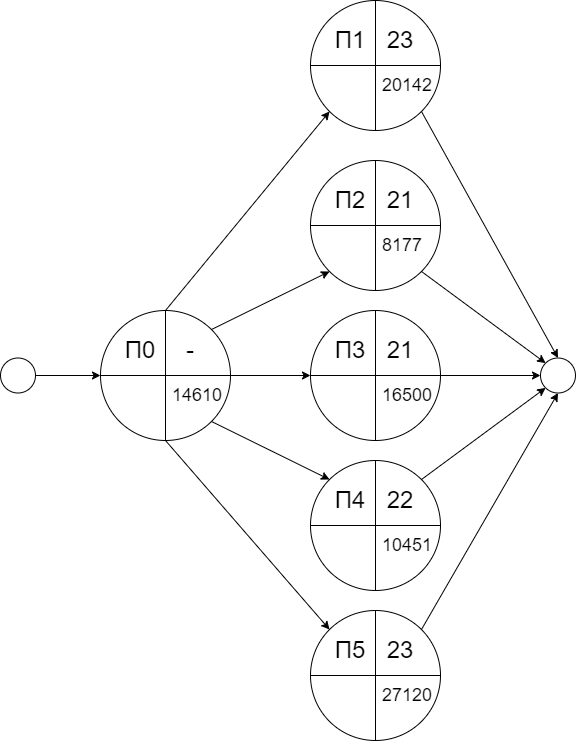

The diagram above was exported from draw.io. Its source (the exported page's mxGraphModel, read from the mxfile embedded in the PNG):
<mxGraphModel dx="1261" dy="739" grid="1" gridSize="10" guides="1" tooltips="1" connect="1" arrows="1" fold="1" page="1" pageScale="1" pageWidth="1169" pageHeight="827" math="0" shadow="0">
  <root>
    <mxCell id="0" />
    <mxCell id="1" parent="0" />
    <mxCell id="ekhMy3ZcBeFL5dOao0uK-27" value="" style="endArrow=classic;html=1;rounded=0;exitX=1;exitY=0.5;exitDx=0;exitDy=0;entryX=0;entryY=0.5;entryDx=0;entryDy=0;" edge="1" parent="1">
      <mxGeometry width="50" height="50" relative="1" as="geometry">
        <mxPoint x="409.99999999999864" y="455" as="sourcePoint" />
        <mxPoint x="479.99999999999864" y="455" as="targetPoint" />
      </mxGeometry>
    </mxCell>
    <mxCell id="ekhMy3ZcBeFL5dOao0uK-28" value="" style="ellipse;whiteSpace=wrap;html=1;aspect=fixed;" vertex="1" parent="1">
      <mxGeometry x="380" y="437.5" width="35" height="35" as="geometry" />
    </mxCell>
    <mxCell id="ekhMy3ZcBeFL5dOao0uK-44" value="" style="endArrow=classic;html=1;rounded=0;exitX=0.5;exitY=0;exitDx=0;exitDy=0;entryX=0;entryY=1;entryDx=0;entryDy=0;" edge="1" parent="1">
      <mxGeometry width="50" height="50" relative="1" as="geometry">
        <mxPoint x="545" y="390" as="sourcePoint" />
        <mxPoint x="709.0380592228753" y="190.9619407771247" as="targetPoint" />
      </mxGeometry>
    </mxCell>
    <mxCell id="ekhMy3ZcBeFL5dOao0uK-45" value="" style="endArrow=classic;html=1;rounded=0;exitX=1;exitY=0;exitDx=0;exitDy=0;entryX=0;entryY=1;entryDx=0;entryDy=0;" edge="1" parent="1">
      <mxGeometry width="50" height="50" relative="1" as="geometry">
        <mxPoint x="590.9619407771286" y="409.03805922287154" as="sourcePoint" />
        <mxPoint x="709.0380592228753" y="350.9619407771247" as="targetPoint" />
      </mxGeometry>
    </mxCell>
    <mxCell id="ekhMy3ZcBeFL5dOao0uK-46" value="" style="endArrow=classic;html=1;rounded=0;exitX=1;exitY=0.5;exitDx=0;exitDy=0;entryX=0;entryY=0.5;entryDx=0;entryDy=0;" edge="1" parent="1">
      <mxGeometry width="50" height="50" relative="1" as="geometry">
        <mxPoint x="610.0000000000014" y="455" as="sourcePoint" />
        <mxPoint x="690.0000000000014" y="455" as="targetPoint" />
      </mxGeometry>
    </mxCell>
    <mxCell id="ekhMy3ZcBeFL5dOao0uK-47" value="" style="ellipse;whiteSpace=wrap;html=1;aspect=fixed;" vertex="1" parent="1">
      <mxGeometry x="920" y="437.5" width="35" height="35" as="geometry" />
    </mxCell>
    <mxCell id="ekhMy3ZcBeFL5dOao0uK-48" value="" style="endArrow=classic;html=1;rounded=0;exitX=1;exitY=1;exitDx=0;exitDy=0;entryX=0;entryY=0;entryDx=0;entryDy=0;" edge="1" parent="1" target="ekhMy3ZcBeFL5dOao0uK-47">
      <mxGeometry width="50" height="50" relative="1" as="geometry">
        <mxPoint x="800.9619407771243" y="350.96194077712437" as="sourcePoint" />
        <mxPoint x="720" y="280" as="targetPoint" />
      </mxGeometry>
    </mxCell>
    <mxCell id="ekhMy3ZcBeFL5dOao0uK-49" value="" style="endArrow=classic;html=1;rounded=0;exitX=1;exitY=1;exitDx=0;exitDy=0;entryX=0.5;entryY=0;entryDx=0;entryDy=0;" edge="1" parent="1" target="ekhMy3ZcBeFL5dOao0uK-47">
      <mxGeometry width="50" height="50" relative="1" as="geometry">
        <mxPoint x="800.9619407771243" y="190.96194077712437" as="sourcePoint" />
        <mxPoint x="720" y="280" as="targetPoint" />
      </mxGeometry>
    </mxCell>
    <mxCell id="ekhMy3ZcBeFL5dOao0uK-50" value="" style="endArrow=classic;html=1;rounded=0;exitX=1;exitY=0.5;exitDx=0;exitDy=0;entryX=0;entryY=0.5;entryDx=0;entryDy=0;" edge="1" parent="1" target="ekhMy3ZcBeFL5dOao0uK-47">
      <mxGeometry width="50" height="50" relative="1" as="geometry">
        <mxPoint x="819.9999999999984" y="455" as="sourcePoint" />
        <mxPoint x="720" y="380" as="targetPoint" />
      </mxGeometry>
    </mxCell>
    <mxCell id="ekhMy3ZcBeFL5dOao0uK-58" value="" style="endArrow=classic;html=1;rounded=0;exitX=1;exitY=1;exitDx=0;exitDy=0;entryX=0;entryY=0;entryDx=0;entryDy=0;" edge="1" parent="1">
      <mxGeometry width="50" height="50" relative="1" as="geometry">
        <mxPoint x="590.9619407771286" y="500.9619407771286" as="sourcePoint" />
        <mxPoint x="709.0380592228753" y="559.0380592228754" as="targetPoint" />
      </mxGeometry>
    </mxCell>
    <mxCell id="ekhMy3ZcBeFL5dOao0uK-59" value="" style="endArrow=classic;html=1;rounded=0;exitX=1;exitY=0;exitDx=0;exitDy=0;entryX=0;entryY=1;entryDx=0;entryDy=0;" edge="1" parent="1" target="ekhMy3ZcBeFL5dOao0uK-47">
      <mxGeometry width="50" height="50" relative="1" as="geometry">
        <mxPoint x="800.9619407771243" y="559.0380592228757" as="sourcePoint" />
        <mxPoint x="720" y="480" as="targetPoint" />
      </mxGeometry>
    </mxCell>
    <mxCell id="ekhMy3ZcBeFL5dOao0uK-67" value="" style="endArrow=classic;html=1;rounded=0;exitX=0.5;exitY=1;exitDx=0;exitDy=0;entryX=0;entryY=0;entryDx=0;entryDy=0;" edge="1" parent="1">
      <mxGeometry width="50" height="50" relative="1" as="geometry">
        <mxPoint x="545" y="520" as="sourcePoint" />
        <mxPoint x="709.0380592228753" y="709.0380592228753" as="targetPoint" />
      </mxGeometry>
    </mxCell>
    <mxCell id="ekhMy3ZcBeFL5dOao0uK-68" value="" style="endArrow=classic;html=1;rounded=0;exitX=1;exitY=0;exitDx=0;exitDy=0;entryX=0.5;entryY=1;entryDx=0;entryDy=0;" edge="1" parent="1" target="ekhMy3ZcBeFL5dOao0uK-47">
      <mxGeometry width="50" height="50" relative="1" as="geometry">
        <mxPoint x="800.9619407771243" y="709.0380592228757" as="sourcePoint" />
        <mxPoint x="750" y="550" as="targetPoint" />
      </mxGeometry>
    </mxCell>
    <mxCell id="ekhMy3ZcBeFL5dOao0uK-78" value="" style="ellipse;whiteSpace=wrap;html=1;aspect=fixed;" vertex="1" parent="1">
      <mxGeometry x="480" y="390" width="130" height="130" as="geometry" />
    </mxCell>
    <mxCell id="ekhMy3ZcBeFL5dOao0uK-79" value="" style="endArrow=none;html=1;rounded=0;exitX=0;exitY=0.5;exitDx=0;exitDy=0;entryX=1;entryY=0.5;entryDx=0;entryDy=0;" edge="1" parent="1" source="ekhMy3ZcBeFL5dOao0uK-78" target="ekhMy3ZcBeFL5dOao0uK-78">
      <mxGeometry width="50" height="50" relative="1" as="geometry">
        <mxPoint x="570" y="500" as="sourcePoint" />
        <mxPoint x="620" y="450" as="targetPoint" />
      </mxGeometry>
    </mxCell>
    <mxCell id="ekhMy3ZcBeFL5dOao0uK-80" value="" style="endArrow=none;html=1;rounded=0;exitX=0.5;exitY=1;exitDx=0;exitDy=0;entryX=0.5;entryY=0;entryDx=0;entryDy=0;" edge="1" parent="1" source="ekhMy3ZcBeFL5dOao0uK-78" target="ekhMy3ZcBeFL5dOao0uK-78">
      <mxGeometry width="50" height="50" relative="1" as="geometry">
        <mxPoint x="570" y="500" as="sourcePoint" />
        <mxPoint x="545" y="455" as="targetPoint" />
      </mxGeometry>
    </mxCell>
    <mxCell id="ekhMy3ZcBeFL5dOao0uK-81" value="&lt;span style=&quot;font-size: 24px;&quot;&gt;П0&lt;/span&gt;" style="text;html=1;strokeColor=none;fillColor=none;align=center;verticalAlign=middle;whiteSpace=wrap;rounded=0;" vertex="1" parent="1">
      <mxGeometry x="500" y="410" width="40" height="40" as="geometry" />
    </mxCell>
    <mxCell id="ekhMy3ZcBeFL5dOao0uK-82" value="&lt;font style=&quot;font-size: 18px;&quot;&gt;14610&lt;/font&gt;" style="text;html=1;strokeColor=none;fillColor=none;align=left;verticalAlign=middle;whiteSpace=wrap;rounded=0;" vertex="1" parent="1">
      <mxGeometry x="550" y="460" width="60" height="30" as="geometry" />
    </mxCell>
    <mxCell id="ekhMy3ZcBeFL5dOao0uK-84" value="&lt;span style=&quot;font-size: 24px;&quot;&gt;-&lt;/span&gt;" style="text;html=1;strokeColor=none;fillColor=none;align=center;verticalAlign=middle;whiteSpace=wrap;rounded=0;" vertex="1" parent="1">
      <mxGeometry x="550" y="410" width="40" height="40" as="geometry" />
    </mxCell>
    <mxCell id="ekhMy3ZcBeFL5dOao0uK-85" value="" style="ellipse;whiteSpace=wrap;html=1;aspect=fixed;" vertex="1" parent="1">
      <mxGeometry x="690" y="390" width="130" height="130" as="geometry" />
    </mxCell>
    <mxCell id="ekhMy3ZcBeFL5dOao0uK-86" value="" style="endArrow=none;html=1;rounded=0;exitX=0;exitY=0.5;exitDx=0;exitDy=0;entryX=1;entryY=0.5;entryDx=0;entryDy=0;" edge="1" parent="1" source="ekhMy3ZcBeFL5dOao0uK-85" target="ekhMy3ZcBeFL5dOao0uK-85">
      <mxGeometry width="50" height="50" relative="1" as="geometry">
        <mxPoint x="780" y="500" as="sourcePoint" />
        <mxPoint x="830" y="450" as="targetPoint" />
      </mxGeometry>
    </mxCell>
    <mxCell id="ekhMy3ZcBeFL5dOao0uK-87" value="" style="endArrow=none;html=1;rounded=0;exitX=0.5;exitY=1;exitDx=0;exitDy=0;entryX=0.5;entryY=0;entryDx=0;entryDy=0;" edge="1" parent="1" source="ekhMy3ZcBeFL5dOao0uK-85" target="ekhMy3ZcBeFL5dOao0uK-85">
      <mxGeometry width="50" height="50" relative="1" as="geometry">
        <mxPoint x="780" y="500" as="sourcePoint" />
        <mxPoint x="755" y="455" as="targetPoint" />
      </mxGeometry>
    </mxCell>
    <mxCell id="ekhMy3ZcBeFL5dOao0uK-88" value="&lt;span style=&quot;font-size: 24px;&quot;&gt;П3&lt;/span&gt;" style="text;html=1;strokeColor=none;fillColor=none;align=center;verticalAlign=middle;whiteSpace=wrap;rounded=0;" vertex="1" parent="1">
      <mxGeometry x="710" y="410" width="40" height="40" as="geometry" />
    </mxCell>
    <mxCell id="ekhMy3ZcBeFL5dOao0uK-89" value="&lt;font style=&quot;font-size: 18px;&quot;&gt;16500&lt;/font&gt;" style="text;html=1;strokeColor=none;fillColor=none;align=left;verticalAlign=middle;whiteSpace=wrap;rounded=0;" vertex="1" parent="1">
      <mxGeometry x="760" y="460" width="60" height="30" as="geometry" />
    </mxCell>
    <mxCell id="ekhMy3ZcBeFL5dOao0uK-90" value="&lt;span style=&quot;font-size: 24px;&quot;&gt;21&lt;br&gt;&lt;/span&gt;" style="text;html=1;strokeColor=none;fillColor=none;align=center;verticalAlign=middle;whiteSpace=wrap;rounded=0;" vertex="1" parent="1">
      <mxGeometry x="760" y="410" width="40" height="40" as="geometry" />
    </mxCell>
    <mxCell id="ekhMy3ZcBeFL5dOao0uK-91" value="" style="ellipse;whiteSpace=wrap;html=1;aspect=fixed;" vertex="1" parent="1">
      <mxGeometry x="690" y="240" width="130" height="130" as="geometry" />
    </mxCell>
    <mxCell id="ekhMy3ZcBeFL5dOao0uK-92" value="" style="endArrow=none;html=1;rounded=0;exitX=0;exitY=0.5;exitDx=0;exitDy=0;entryX=1;entryY=0.5;entryDx=0;entryDy=0;" edge="1" parent="1" source="ekhMy3ZcBeFL5dOao0uK-91" target="ekhMy3ZcBeFL5dOao0uK-91">
      <mxGeometry width="50" height="50" relative="1" as="geometry">
        <mxPoint x="780" y="350" as="sourcePoint" />
        <mxPoint x="830" y="300" as="targetPoint" />
      </mxGeometry>
    </mxCell>
    <mxCell id="ekhMy3ZcBeFL5dOao0uK-93" value="" style="endArrow=none;html=1;rounded=0;exitX=0.5;exitY=1;exitDx=0;exitDy=0;entryX=0.5;entryY=0;entryDx=0;entryDy=0;" edge="1" parent="1" source="ekhMy3ZcBeFL5dOao0uK-91" target="ekhMy3ZcBeFL5dOao0uK-91">
      <mxGeometry width="50" height="50" relative="1" as="geometry">
        <mxPoint x="780" y="350" as="sourcePoint" />
        <mxPoint x="755" y="305" as="targetPoint" />
      </mxGeometry>
    </mxCell>
    <mxCell id="ekhMy3ZcBeFL5dOao0uK-94" value="&lt;span style=&quot;font-size: 24px;&quot;&gt;П2&lt;/span&gt;" style="text;html=1;strokeColor=none;fillColor=none;align=center;verticalAlign=middle;whiteSpace=wrap;rounded=0;" vertex="1" parent="1">
      <mxGeometry x="710" y="260" width="40" height="40" as="geometry" />
    </mxCell>
    <mxCell id="ekhMy3ZcBeFL5dOao0uK-95" value="&lt;font style=&quot;font-size: 18px;&quot;&gt;8177&lt;/font&gt;" style="text;html=1;strokeColor=none;fillColor=none;align=left;verticalAlign=middle;whiteSpace=wrap;rounded=0;" vertex="1" parent="1">
      <mxGeometry x="760" y="310" width="60" height="30" as="geometry" />
    </mxCell>
    <mxCell id="ekhMy3ZcBeFL5dOao0uK-96" value="&lt;span style=&quot;font-size: 24px;&quot;&gt;21&lt;/span&gt;" style="text;html=1;strokeColor=none;fillColor=none;align=center;verticalAlign=middle;whiteSpace=wrap;rounded=0;" vertex="1" parent="1">
      <mxGeometry x="760" y="260" width="40" height="40" as="geometry" />
    </mxCell>
    <mxCell id="ekhMy3ZcBeFL5dOao0uK-97" value="" style="ellipse;whiteSpace=wrap;html=1;aspect=fixed;" vertex="1" parent="1">
      <mxGeometry x="690" y="80" width="130" height="130" as="geometry" />
    </mxCell>
    <mxCell id="ekhMy3ZcBeFL5dOao0uK-98" value="" style="endArrow=none;html=1;rounded=0;exitX=0;exitY=0.5;exitDx=0;exitDy=0;entryX=1;entryY=0.5;entryDx=0;entryDy=0;" edge="1" parent="1" source="ekhMy3ZcBeFL5dOao0uK-97" target="ekhMy3ZcBeFL5dOao0uK-97">
      <mxGeometry width="50" height="50" relative="1" as="geometry">
        <mxPoint x="780" y="190" as="sourcePoint" />
        <mxPoint x="830" y="140" as="targetPoint" />
      </mxGeometry>
    </mxCell>
    <mxCell id="ekhMy3ZcBeFL5dOao0uK-99" value="" style="endArrow=none;html=1;rounded=0;exitX=0.5;exitY=1;exitDx=0;exitDy=0;entryX=0.5;entryY=0;entryDx=0;entryDy=0;" edge="1" parent="1" source="ekhMy3ZcBeFL5dOao0uK-97" target="ekhMy3ZcBeFL5dOao0uK-97">
      <mxGeometry width="50" height="50" relative="1" as="geometry">
        <mxPoint x="780" y="190" as="sourcePoint" />
        <mxPoint x="755" y="145" as="targetPoint" />
      </mxGeometry>
    </mxCell>
    <mxCell id="ekhMy3ZcBeFL5dOao0uK-100" value="&lt;span style=&quot;font-size: 24px;&quot;&gt;П1&lt;/span&gt;" style="text;html=1;strokeColor=none;fillColor=none;align=center;verticalAlign=middle;whiteSpace=wrap;rounded=0;" vertex="1" parent="1">
      <mxGeometry x="710" y="100" width="40" height="40" as="geometry" />
    </mxCell>
    <mxCell id="ekhMy3ZcBeFL5dOao0uK-101" value="&lt;font style=&quot;font-size: 18px;&quot;&gt;20142&lt;/font&gt;" style="text;html=1;strokeColor=none;fillColor=none;align=left;verticalAlign=middle;whiteSpace=wrap;rounded=0;" vertex="1" parent="1">
      <mxGeometry x="760" y="150" width="60" height="30" as="geometry" />
    </mxCell>
    <mxCell id="ekhMy3ZcBeFL5dOao0uK-102" value="&lt;span style=&quot;font-size: 24px;&quot;&gt;23&lt;br&gt;&lt;/span&gt;" style="text;html=1;strokeColor=none;fillColor=none;align=center;verticalAlign=middle;whiteSpace=wrap;rounded=0;" vertex="1" parent="1">
      <mxGeometry x="760" y="100" width="40" height="40" as="geometry" />
    </mxCell>
    <mxCell id="ekhMy3ZcBeFL5dOao0uK-103" value="" style="ellipse;whiteSpace=wrap;html=1;aspect=fixed;" vertex="1" parent="1">
      <mxGeometry x="690" y="540" width="130" height="130" as="geometry" />
    </mxCell>
    <mxCell id="ekhMy3ZcBeFL5dOao0uK-104" value="" style="endArrow=none;html=1;rounded=0;exitX=0;exitY=0.5;exitDx=0;exitDy=0;entryX=1;entryY=0.5;entryDx=0;entryDy=0;" edge="1" parent="1" source="ekhMy3ZcBeFL5dOao0uK-103" target="ekhMy3ZcBeFL5dOao0uK-103">
      <mxGeometry width="50" height="50" relative="1" as="geometry">
        <mxPoint x="780" y="650" as="sourcePoint" />
        <mxPoint x="830" y="600" as="targetPoint" />
      </mxGeometry>
    </mxCell>
    <mxCell id="ekhMy3ZcBeFL5dOao0uK-105" value="" style="endArrow=none;html=1;rounded=0;exitX=0.5;exitY=1;exitDx=0;exitDy=0;entryX=0.5;entryY=0;entryDx=0;entryDy=0;" edge="1" parent="1" source="ekhMy3ZcBeFL5dOao0uK-103" target="ekhMy3ZcBeFL5dOao0uK-103">
      <mxGeometry width="50" height="50" relative="1" as="geometry">
        <mxPoint x="780" y="650" as="sourcePoint" />
        <mxPoint x="755" y="605" as="targetPoint" />
      </mxGeometry>
    </mxCell>
    <mxCell id="ekhMy3ZcBeFL5dOao0uK-106" value="&lt;span style=&quot;font-size: 24px;&quot;&gt;П4&lt;/span&gt;" style="text;html=1;strokeColor=none;fillColor=none;align=center;verticalAlign=middle;whiteSpace=wrap;rounded=0;" vertex="1" parent="1">
      <mxGeometry x="710" y="560" width="40" height="40" as="geometry" />
    </mxCell>
    <mxCell id="ekhMy3ZcBeFL5dOao0uK-107" value="&lt;font style=&quot;font-size: 18px;&quot;&gt;10451&lt;/font&gt;" style="text;html=1;strokeColor=none;fillColor=none;align=left;verticalAlign=middle;whiteSpace=wrap;rounded=0;" vertex="1" parent="1">
      <mxGeometry x="760" y="610" width="60" height="30" as="geometry" />
    </mxCell>
    <mxCell id="ekhMy3ZcBeFL5dOao0uK-108" value="&lt;span style=&quot;font-size: 24px;&quot;&gt;22&lt;/span&gt;" style="text;html=1;strokeColor=none;fillColor=none;align=center;verticalAlign=middle;whiteSpace=wrap;rounded=0;" vertex="1" parent="1">
      <mxGeometry x="760" y="560" width="40" height="40" as="geometry" />
    </mxCell>
    <mxCell id="ekhMy3ZcBeFL5dOao0uK-109" value="" style="ellipse;whiteSpace=wrap;html=1;aspect=fixed;" vertex="1" parent="1">
      <mxGeometry x="690" y="690" width="130" height="130" as="geometry" />
    </mxCell>
    <mxCell id="ekhMy3ZcBeFL5dOao0uK-110" value="" style="endArrow=none;html=1;rounded=0;exitX=0;exitY=0.5;exitDx=0;exitDy=0;entryX=1;entryY=0.5;entryDx=0;entryDy=0;" edge="1" parent="1" source="ekhMy3ZcBeFL5dOao0uK-109" target="ekhMy3ZcBeFL5dOao0uK-109">
      <mxGeometry width="50" height="50" relative="1" as="geometry">
        <mxPoint x="780" y="800" as="sourcePoint" />
        <mxPoint x="830" y="750" as="targetPoint" />
      </mxGeometry>
    </mxCell>
    <mxCell id="ekhMy3ZcBeFL5dOao0uK-111" value="" style="endArrow=none;html=1;rounded=0;exitX=0.5;exitY=1;exitDx=0;exitDy=0;entryX=0.5;entryY=0;entryDx=0;entryDy=0;" edge="1" parent="1" source="ekhMy3ZcBeFL5dOao0uK-109" target="ekhMy3ZcBeFL5dOao0uK-109">
      <mxGeometry width="50" height="50" relative="1" as="geometry">
        <mxPoint x="780" y="800" as="sourcePoint" />
        <mxPoint x="755" y="755" as="targetPoint" />
      </mxGeometry>
    </mxCell>
    <mxCell id="ekhMy3ZcBeFL5dOao0uK-112" value="&lt;span style=&quot;font-size: 24px;&quot;&gt;П5&lt;/span&gt;" style="text;html=1;strokeColor=none;fillColor=none;align=center;verticalAlign=middle;whiteSpace=wrap;rounded=0;" vertex="1" parent="1">
      <mxGeometry x="710" y="710" width="40" height="40" as="geometry" />
    </mxCell>
    <mxCell id="ekhMy3ZcBeFL5dOao0uK-113" value="&lt;font style=&quot;font-size: 18px;&quot;&gt;27120&lt;/font&gt;" style="text;html=1;strokeColor=none;fillColor=none;align=left;verticalAlign=middle;whiteSpace=wrap;rounded=0;" vertex="1" parent="1">
      <mxGeometry x="760" y="760" width="60" height="30" as="geometry" />
    </mxCell>
    <mxCell id="ekhMy3ZcBeFL5dOao0uK-114" value="&lt;span style=&quot;font-size: 24px;&quot;&gt;23&lt;/span&gt;" style="text;html=1;strokeColor=none;fillColor=none;align=center;verticalAlign=middle;whiteSpace=wrap;rounded=0;" vertex="1" parent="1">
      <mxGeometry x="760" y="710" width="40" height="40" as="geometry" />
    </mxCell>
  </root>
</mxGraphModel>